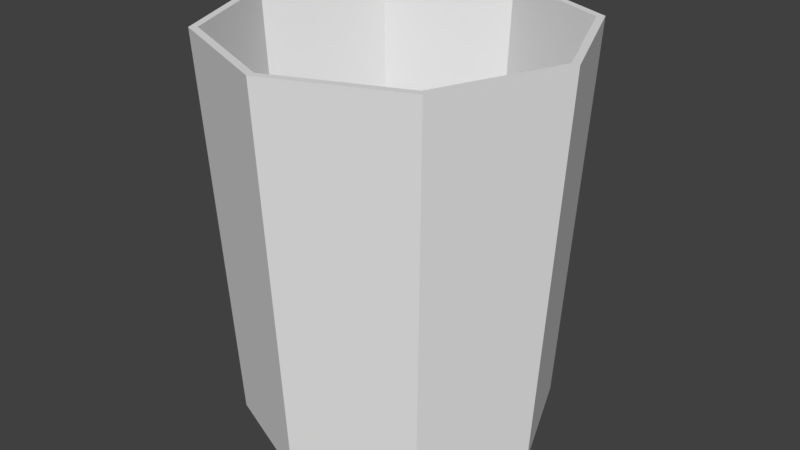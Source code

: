 # Source: copo2.blend  (saved by Blender 2.78.0; exported with 4.5.12 LTS)
import bpy
from mathutils import Matrix  # noqa: F401  (used for matrix-valued properties, if any)

bpy.ops.wm.read_factory_settings(use_empty=True)
scene = bpy.context.scene
scene.name = 'Scene'

# ---- collections
col_collection_1 = bpy.data.collections.new('Collection 1'); scene.collection.children.link(col_collection_1)

# ---- world
world_world = bpy.data.worlds.new('World'); scene.world = world_world
world_world.color = (0.05088, 0.05088, 0.05088)
world_world.use_sun_shadow = False
world_world.sun_shadow_jitter_overblur = 0.0
world_world.cycles.sampling_method = 'MANUAL'

# ---- meshes
me_cylinder = bpy.data.meshes.new('Cylinder')
me_cylinder.from_pydata([(-3.214e-09, 0.7417, -0.9789), (2.006e-10, 0.8198, 0.9511), (0.5245, 0.5245, -0.9789), (0.5797, 0.5797, 0.9511), (0.7417, -3.086e-08, -0.9789), (0.8198, -3.734e-08, 0.9511), (0.5245, -0.5245, -0.9789), (0.5797, -0.5797, 0.9511), (-6.806e-08, -0.7417, -0.9789), (-7.204e-08, -0.8198, 0.9511), (-0.5245, -0.5245, -0.9789), (-0.5797, -0.5797, 0.9511), (-0.7417, 1.041e-08, -0.9789), (-0.8198, 1.159e-08, 0.9511), (-0.5245, 0.5245, -0.9789), (-0.5797, 0.5797, 0.9511), (0.6066, 0.6066, 0.9511), (-2.192e-09, 0.8579, 0.9511), (0.8579, -3.669e-08, 0.9511), (0.6066, -0.6066, 0.9511), (-7.719e-08, -0.8579, 0.9511), (-0.6066, -0.6066, 0.9511), (-0.8579, 1.104e-08, 0.9511), (-0.6066, 0.6066, 0.9511), (0.5012, 0.5012, -0.9461), (-1.145e-09, 0.7088, -0.9461), (0.7088, -3.142e-08, -0.9461), (0.5012, -0.5012, -0.9461), (-6.36e-08, -0.7088, -0.9461), (-0.5012, -0.5012, -0.9461), (-0.7088, 1.088e-08, -0.9461), (-0.5012, 0.5012, -0.9461)], [], [(0, 17, 16, 2), (2, 16, 18, 4), (4, 18, 19, 6), (6, 19, 20, 8), (8, 20, 21, 10), (10, 21, 22, 12), (7, 5, 26, 27), (12, 22, 23, 14), (14, 23, 17, 0), (0, 2, 4, 6, 8, 10, 12, 14), (1, 3, 16, 17), (3, 5, 18, 16), (5, 7, 19, 18), (7, 9, 20, 19), (9, 11, 21, 20), (11, 13, 22, 21), (13, 15, 23, 22), (15, 1, 17, 23), (24, 25, 31, 30, 29, 28, 27, 26), (3, 1, 25, 24), (1, 15, 31, 25), (13, 11, 29, 30), (9, 7, 27, 28), (5, 3, 24, 26), (15, 13, 30, 31), (11, 9, 28, 29)])
me_cylinder.use_remesh_preserve_volume = False
me_cylinder.use_remesh_preserve_attributes = False
me_cylinder.use_mirror_vertex_groups = False
me_cylinder.update()

# ---- objects
ob_cylinder = bpy.data.objects.new('Cylinder', me_cylinder)

# ---- transforms, parenting, visibility, modifiers, constraints
ob_cylinder.location = (-7.175e-08, -1.264e-07, 1.209)
ob_cylinder.scale = (1.0, 1.0, 0.9708)
ob_cylinder.lineart.crease_threshold = 0.0

# ---- collection membership
col_collection_1.objects.link(ob_cylinder)

# ---- scene / render settings (as saved in the file)
scene.frame_start = 1; scene.frame_end = 250; scene.frame_set(1)
scene.render.engine = 'BLENDER_EEVEE_NEXT'
scene.render.resolution_percentage = 50
scene.render.dither_intensity = 0.0
scene.cycles.use_denoising = False
scene.cycles.samples = 128
scene.cycles.sampling_pattern = 'TABULATED_SOBOL'
scene.cycles.light_sampling_threshold = 0.0
scene.cycles.use_adaptive_sampling = False
scene.cycles.use_light_tree = False
scene.cycles.blur_glossy = 0.0
scene.cycles.sample_clamp_indirect = 0.0
scene.view_settings.view_transform = 'Standard'
bpy.context.view_layer.update()

# ---- added for rendering (the .blend has no active camera and no usable light): camera, sun
cam_auto = bpy.data.cameras.new('AutoCamera')
cam_auto.lens = 50.0
cam_auto.sensor_width = 36.0
cam_auto.clip_end = 1000.0
ob_auto_camera = bpy.data.objects.new('AutoCamera', cam_auto)
scene.collection.objects.link(ob_auto_camera)
ob_auto_camera.location = (2.83651, -3.40382, 3.46426)
ob_auto_camera.rotation_euler = (1.09748, -7.21219e-08, 0.694738)
scene.camera = ob_auto_camera
light_auto_sun = bpy.data.lights.new('AutoSun', 'SUN')
light_auto_sun.energy = 3.0
light_auto_sun.angle = 0.0523599
ob_auto_sun = bpy.data.objects.new('AutoSun', light_auto_sun)
scene.collection.objects.link(ob_auto_sun)
ob_auto_sun.rotation_euler = (0.872665, 0.174533, 0.523599)
bpy.context.view_layer.update()
